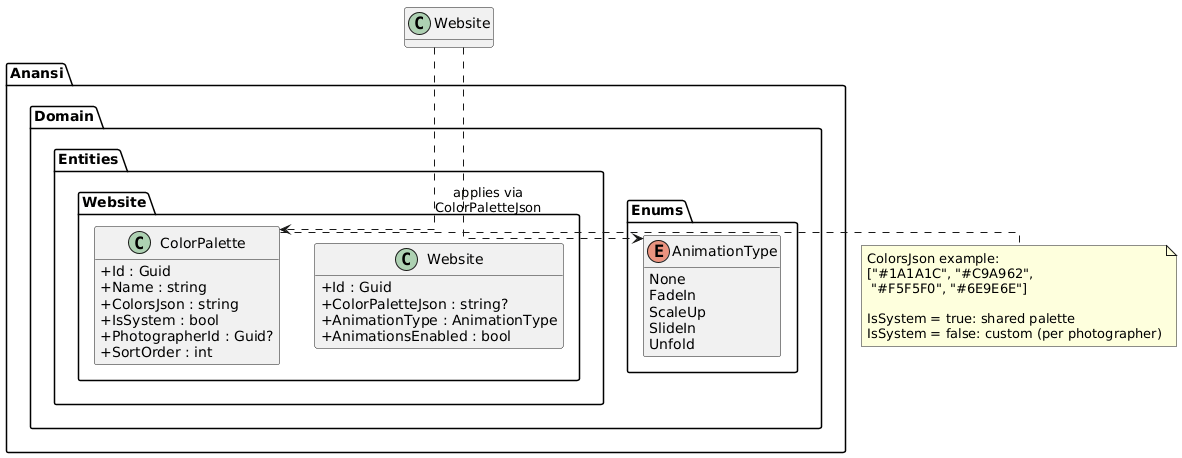

The diagram above was rendered by PlantUML. Its source (embedded in the PNG):
@startuml
skinparam classAttributeIconSize 0
skinparam linetype ortho
hide empty methods

package "Anansi.Domain.Entities.Website" {
  class Website {
    +Id : Guid
    +ColorPaletteJson : string?
    +AnimationType : AnimationType
    +AnimationsEnabled : bool
  }

  class ColorPalette {
    +Id : Guid
    +Name : string
    +ColorsJson : string
    +IsSystem : bool
    +PhotographerId : Guid?
    +SortOrder : int
  }
}

package "Anansi.Domain.Enums" {
  enum AnimationType {
    None
    FadeIn
    ScaleUp
    SlideIn
    Unfold
  }
}

note right of ColorPalette
  ColorsJson example:
  ["#1A1A1C", "#C9A962",
   "#F5F5F0", "#6E9E6E"]

  IsSystem = true: shared palette
  IsSystem = false: custom (per photographer)
end note

Website ..> AnimationType
Website ..> ColorPalette : applies via\nColorPaletteJson

@enduml